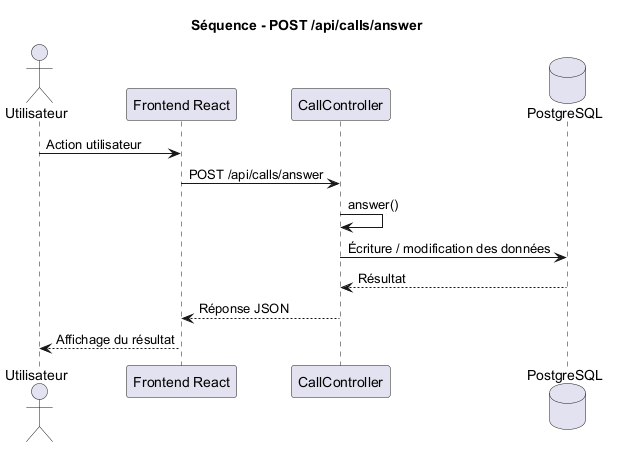

The diagram above was rendered by PlantUML. Its source (embedded in the PNG):
@startuml
title Séquence - POST /api/calls/answer

actor Utilisateur
participant "Frontend React" as Frontend
participant "CallController" as Controller
database "PostgreSQL" as DB

Utilisateur -> Frontend : Action utilisateur
Frontend -> Controller : POST /api/calls/answer
Controller -> Controller : answer()
Controller -> DB : Écriture / modification des données
DB --> Controller : Résultat
Controller --> Frontend : Réponse JSON
Frontend --> Utilisateur : Affichage du résultat

@enduml